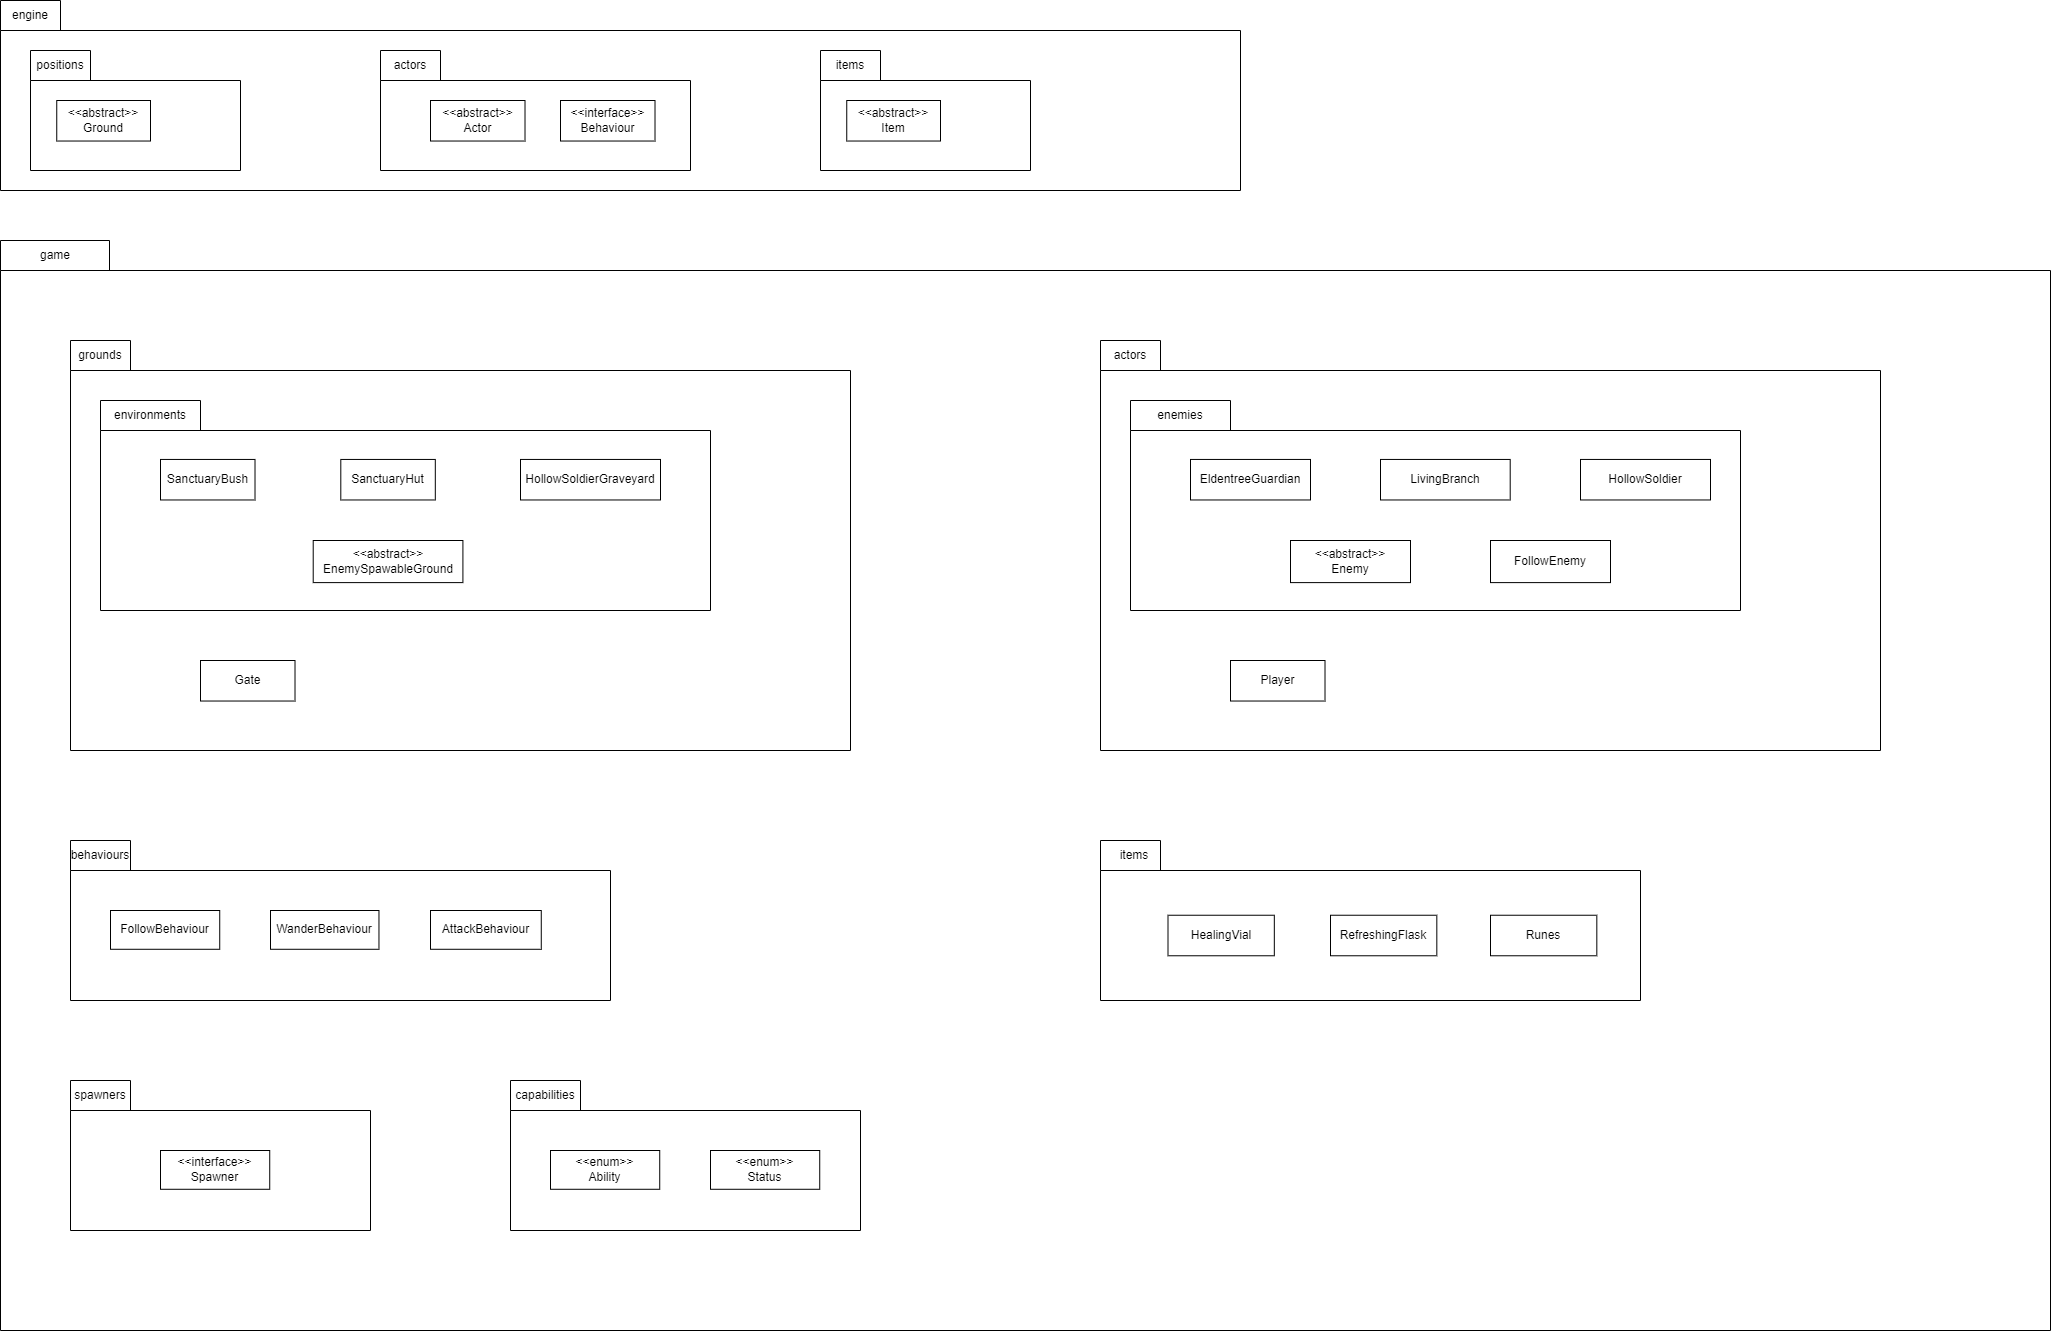

The diagram above was exported from draw.io. Its source (the exported page's mxGraphModel, read from the mxfile embedded in the PNG):
<mxGraphModel dx="1303" dy="1533" grid="1" gridSize="10" guides="1" tooltips="1" connect="1" arrows="1" fold="1" page="1" pageScale="1" pageWidth="2339" pageHeight="3300" math="0" shadow="0">
  <root>
    <mxCell id="0" />
    <mxCell id="1" parent="0" />
    <mxCell id="-Zu7SRHHoFKihV2G3_Gm-26" value="" style="group" vertex="1" connectable="0" parent="1">
      <mxGeometry x="40" y="570" width="1240" height="250" as="geometry" />
    </mxCell>
    <mxCell id="-Zu7SRHHoFKihV2G3_Gm-24" value="" style="shape=folder;fontStyle=1;spacingTop=10;tabWidth=60;tabHeight=30;tabPosition=left;html=1;whiteSpace=wrap;" vertex="1" parent="-Zu7SRHHoFKihV2G3_Gm-26">
      <mxGeometry width="1240" height="190" as="geometry" />
    </mxCell>
    <mxCell id="-Zu7SRHHoFKihV2G3_Gm-25" value="engine" style="text;html=1;strokeColor=none;fillColor=none;align=center;verticalAlign=middle;whiteSpace=wrap;rounded=0;" vertex="1" parent="-Zu7SRHHoFKihV2G3_Gm-26">
      <mxGeometry width="60" height="30" as="geometry" />
    </mxCell>
    <mxCell id="-Zu7SRHHoFKihV2G3_Gm-50" value="" style="group" vertex="1" connectable="0" parent="-Zu7SRHHoFKihV2G3_Gm-26">
      <mxGeometry x="30" y="50" width="210" height="120" as="geometry" />
    </mxCell>
    <mxCell id="-Zu7SRHHoFKihV2G3_Gm-51" value="" style="shape=folder;fontStyle=1;spacingTop=10;tabWidth=60;tabHeight=30;tabPosition=left;html=1;whiteSpace=wrap;" vertex="1" parent="-Zu7SRHHoFKihV2G3_Gm-50">
      <mxGeometry width="210" height="120" as="geometry" />
    </mxCell>
    <mxCell id="-Zu7SRHHoFKihV2G3_Gm-52" value="positions" style="text;html=1;strokeColor=none;fillColor=none;align=center;verticalAlign=middle;whiteSpace=wrap;rounded=0;" vertex="1" parent="-Zu7SRHHoFKihV2G3_Gm-50">
      <mxGeometry width="60" height="30" as="geometry" />
    </mxCell>
    <mxCell id="-Zu7SRHHoFKihV2G3_Gm-54" value="&amp;lt;&amp;lt;abstract&amp;gt;&amp;gt;&lt;br&gt;Ground" style="html=1;whiteSpace=wrap;" vertex="1" parent="-Zu7SRHHoFKihV2G3_Gm-50">
      <mxGeometry x="26.25" y="50" width="93.75" height="40.53" as="geometry" />
    </mxCell>
    <mxCell id="-Zu7SRHHoFKihV2G3_Gm-78" value="" style="group" vertex="1" connectable="0" parent="-Zu7SRHHoFKihV2G3_Gm-26">
      <mxGeometry x="380" y="50" width="310" height="120" as="geometry" />
    </mxCell>
    <mxCell id="-Zu7SRHHoFKihV2G3_Gm-79" value="" style="shape=folder;fontStyle=1;spacingTop=10;tabWidth=60;tabHeight=30;tabPosition=left;html=1;whiteSpace=wrap;" vertex="1" parent="-Zu7SRHHoFKihV2G3_Gm-78">
      <mxGeometry width="310" height="120" as="geometry" />
    </mxCell>
    <mxCell id="-Zu7SRHHoFKihV2G3_Gm-80" value="actors" style="text;html=1;strokeColor=none;fillColor=none;align=center;verticalAlign=middle;whiteSpace=wrap;rounded=0;" vertex="1" parent="-Zu7SRHHoFKihV2G3_Gm-78">
      <mxGeometry width="60" height="30" as="geometry" />
    </mxCell>
    <mxCell id="-Zu7SRHHoFKihV2G3_Gm-81" value="&amp;lt;&amp;lt;abstract&amp;gt;&amp;gt;&lt;br&gt;Actor" style="html=1;whiteSpace=wrap;" vertex="1" parent="-Zu7SRHHoFKihV2G3_Gm-78">
      <mxGeometry x="50" y="50" width="94.51" height="40.53" as="geometry" />
    </mxCell>
    <mxCell id="-Zu7SRHHoFKihV2G3_Gm-100" value="&amp;lt;&amp;lt;interface&amp;gt;&amp;gt;&lt;br&gt;Behaviour" style="html=1;whiteSpace=wrap;" vertex="1" parent="-Zu7SRHHoFKihV2G3_Gm-78">
      <mxGeometry x="180" y="50" width="94.51" height="40.53" as="geometry" />
    </mxCell>
    <mxCell id="-Zu7SRHHoFKihV2G3_Gm-110" value="" style="group" vertex="1" connectable="0" parent="-Zu7SRHHoFKihV2G3_Gm-26">
      <mxGeometry x="820" y="50" width="210" height="120" as="geometry" />
    </mxCell>
    <mxCell id="-Zu7SRHHoFKihV2G3_Gm-111" value="" style="shape=folder;fontStyle=1;spacingTop=10;tabWidth=60;tabHeight=30;tabPosition=left;html=1;whiteSpace=wrap;" vertex="1" parent="-Zu7SRHHoFKihV2G3_Gm-110">
      <mxGeometry width="210" height="120" as="geometry" />
    </mxCell>
    <mxCell id="-Zu7SRHHoFKihV2G3_Gm-112" value="items" style="text;html=1;strokeColor=none;fillColor=none;align=center;verticalAlign=middle;whiteSpace=wrap;rounded=0;" vertex="1" parent="-Zu7SRHHoFKihV2G3_Gm-110">
      <mxGeometry width="60" height="30" as="geometry" />
    </mxCell>
    <mxCell id="-Zu7SRHHoFKihV2G3_Gm-113" value="&amp;lt;&amp;lt;abstract&amp;gt;&amp;gt;&lt;br&gt;Item" style="html=1;whiteSpace=wrap;" vertex="1" parent="-Zu7SRHHoFKihV2G3_Gm-110">
      <mxGeometry x="26.25" y="50" width="93.75" height="40.53" as="geometry" />
    </mxCell>
    <mxCell id="-Zu7SRHHoFKihV2G3_Gm-27" value="" style="group" vertex="1" connectable="0" parent="1">
      <mxGeometry x="40" y="810" width="2050" height="1090" as="geometry" />
    </mxCell>
    <mxCell id="-Zu7SRHHoFKihV2G3_Gm-28" value="" style="shape=folder;fontStyle=1;spacingTop=10;tabWidth=70;tabHeight=30;tabPosition=left;html=1;whiteSpace=wrap;" vertex="1" parent="-Zu7SRHHoFKihV2G3_Gm-27">
      <mxGeometry width="2050" height="1090" as="geometry" />
    </mxCell>
    <mxCell id="-Zu7SRHHoFKihV2G3_Gm-29" value="game" style="text;html=1;strokeColor=none;fillColor=none;align=center;verticalAlign=middle;whiteSpace=wrap;rounded=0;" vertex="1" parent="-Zu7SRHHoFKihV2G3_Gm-27">
      <mxGeometry width="110" height="30" as="geometry" />
    </mxCell>
    <mxCell id="-Zu7SRHHoFKihV2G3_Gm-44" value="" style="group" vertex="1" connectable="0" parent="-Zu7SRHHoFKihV2G3_Gm-27">
      <mxGeometry x="70" y="100" width="780" height="410" as="geometry" />
    </mxCell>
    <mxCell id="-Zu7SRHHoFKihV2G3_Gm-45" value="" style="shape=folder;fontStyle=1;spacingTop=10;tabWidth=60;tabHeight=30;tabPosition=left;html=1;whiteSpace=wrap;" vertex="1" parent="-Zu7SRHHoFKihV2G3_Gm-44">
      <mxGeometry width="780" height="410" as="geometry" />
    </mxCell>
    <mxCell id="-Zu7SRHHoFKihV2G3_Gm-46" value="grounds" style="text;html=1;strokeColor=none;fillColor=none;align=center;verticalAlign=middle;whiteSpace=wrap;rounded=0;" vertex="1" parent="-Zu7SRHHoFKihV2G3_Gm-44">
      <mxGeometry width="60" height="30" as="geometry" />
    </mxCell>
    <mxCell id="-Zu7SRHHoFKihV2G3_Gm-30" value="" style="group" vertex="1" connectable="0" parent="-Zu7SRHHoFKihV2G3_Gm-44">
      <mxGeometry x="30" y="60" width="610" height="210" as="geometry" />
    </mxCell>
    <mxCell id="-Zu7SRHHoFKihV2G3_Gm-31" value="" style="shape=folder;fontStyle=1;spacingTop=10;tabWidth=100;tabHeight=30;tabPosition=left;html=1;whiteSpace=wrap;" vertex="1" parent="-Zu7SRHHoFKihV2G3_Gm-30">
      <mxGeometry width="610" height="210" as="geometry" />
    </mxCell>
    <mxCell id="-Zu7SRHHoFKihV2G3_Gm-32" value="environments" style="text;html=1;strokeColor=none;fillColor=none;align=center;verticalAlign=middle;whiteSpace=wrap;rounded=0;" vertex="1" parent="-Zu7SRHHoFKihV2G3_Gm-30">
      <mxGeometry width="100" height="30" as="geometry" />
    </mxCell>
    <mxCell id="-Zu7SRHHoFKihV2G3_Gm-36" value="SanctuaryBush" style="html=1;whiteSpace=wrap;" vertex="1" parent="-Zu7SRHHoFKihV2G3_Gm-30">
      <mxGeometry x="60" y="58.94" width="94.51" height="40.53" as="geometry" />
    </mxCell>
    <mxCell id="-Zu7SRHHoFKihV2G3_Gm-37" value="SanctuaryHut" style="html=1;whiteSpace=wrap;" vertex="1" parent="-Zu7SRHHoFKihV2G3_Gm-30">
      <mxGeometry x="240.3" y="58.94" width="94.51" height="40.53" as="geometry" />
    </mxCell>
    <mxCell id="-Zu7SRHHoFKihV2G3_Gm-38" value="HollowSoldierGraveyard" style="html=1;whiteSpace=wrap;" vertex="1" parent="-Zu7SRHHoFKihV2G3_Gm-30">
      <mxGeometry x="420" y="58.94" width="140" height="40.53" as="geometry" />
    </mxCell>
    <mxCell id="-Zu7SRHHoFKihV2G3_Gm-47" value="&amp;lt;&amp;lt;abstract&amp;gt;&amp;gt;&lt;br&gt;EnemySpawableGround" style="html=1;whiteSpace=wrap;" vertex="1" parent="-Zu7SRHHoFKihV2G3_Gm-30">
      <mxGeometry x="212.71" y="140" width="149.7" height="42.11" as="geometry" />
    </mxCell>
    <mxCell id="-Zu7SRHHoFKihV2G3_Gm-48" value="Gate" style="html=1;whiteSpace=wrap;" vertex="1" parent="-Zu7SRHHoFKihV2G3_Gm-44">
      <mxGeometry x="130" y="320" width="94.51" height="40.53" as="geometry" />
    </mxCell>
    <mxCell id="-Zu7SRHHoFKihV2G3_Gm-55" value="" style="group" vertex="1" connectable="0" parent="-Zu7SRHHoFKihV2G3_Gm-27">
      <mxGeometry x="1100" y="100" width="780" height="410" as="geometry" />
    </mxCell>
    <mxCell id="-Zu7SRHHoFKihV2G3_Gm-56" value="" style="shape=folder;fontStyle=1;spacingTop=10;tabWidth=60;tabHeight=30;tabPosition=left;html=1;whiteSpace=wrap;" vertex="1" parent="-Zu7SRHHoFKihV2G3_Gm-55">
      <mxGeometry width="780" height="410" as="geometry" />
    </mxCell>
    <mxCell id="-Zu7SRHHoFKihV2G3_Gm-57" value="actors" style="text;html=1;strokeColor=none;fillColor=none;align=center;verticalAlign=middle;whiteSpace=wrap;rounded=0;" vertex="1" parent="-Zu7SRHHoFKihV2G3_Gm-55">
      <mxGeometry width="60" height="30" as="geometry" />
    </mxCell>
    <mxCell id="-Zu7SRHHoFKihV2G3_Gm-58" value="" style="group" vertex="1" connectable="0" parent="-Zu7SRHHoFKihV2G3_Gm-55">
      <mxGeometry x="30" y="60" width="610" height="210" as="geometry" />
    </mxCell>
    <mxCell id="-Zu7SRHHoFKihV2G3_Gm-59" value="" style="shape=folder;fontStyle=1;spacingTop=10;tabWidth=100;tabHeight=30;tabPosition=left;html=1;whiteSpace=wrap;" vertex="1" parent="-Zu7SRHHoFKihV2G3_Gm-58">
      <mxGeometry width="610" height="210" as="geometry" />
    </mxCell>
    <mxCell id="-Zu7SRHHoFKihV2G3_Gm-60" value="enemies" style="text;html=1;strokeColor=none;fillColor=none;align=center;verticalAlign=middle;whiteSpace=wrap;rounded=0;" vertex="1" parent="-Zu7SRHHoFKihV2G3_Gm-58">
      <mxGeometry width="100" height="30" as="geometry" />
    </mxCell>
    <mxCell id="-Zu7SRHHoFKihV2G3_Gm-61" value="EldentreeGuardian" style="html=1;whiteSpace=wrap;" vertex="1" parent="-Zu7SRHHoFKihV2G3_Gm-58">
      <mxGeometry x="60" y="58.94" width="120" height="40.53" as="geometry" />
    </mxCell>
    <mxCell id="-Zu7SRHHoFKihV2G3_Gm-62" value="LivingBranch" style="html=1;whiteSpace=wrap;" vertex="1" parent="-Zu7SRHHoFKihV2G3_Gm-58">
      <mxGeometry x="250" y="58.94" width="129.7" height="40.53" as="geometry" />
    </mxCell>
    <mxCell id="-Zu7SRHHoFKihV2G3_Gm-63" value="HollowSoldier" style="html=1;whiteSpace=wrap;" vertex="1" parent="-Zu7SRHHoFKihV2G3_Gm-58">
      <mxGeometry x="450" y="58.94" width="130" height="40.53" as="geometry" />
    </mxCell>
    <mxCell id="-Zu7SRHHoFKihV2G3_Gm-64" value="&amp;lt;&amp;lt;abstract&amp;gt;&amp;gt;&lt;br&gt;Enemy" style="html=1;whiteSpace=wrap;" vertex="1" parent="-Zu7SRHHoFKihV2G3_Gm-58">
      <mxGeometry x="160" y="140" width="120" height="42.11" as="geometry" />
    </mxCell>
    <mxCell id="-Zu7SRHHoFKihV2G3_Gm-77" value="FollowEnemy" style="html=1;whiteSpace=wrap;" vertex="1" parent="-Zu7SRHHoFKihV2G3_Gm-58">
      <mxGeometry x="360" y="140" width="120" height="42.11" as="geometry" />
    </mxCell>
    <mxCell id="-Zu7SRHHoFKihV2G3_Gm-65" value="Player" style="html=1;whiteSpace=wrap;" vertex="1" parent="-Zu7SRHHoFKihV2G3_Gm-55">
      <mxGeometry x="130" y="320" width="94.51" height="40.53" as="geometry" />
    </mxCell>
    <mxCell id="-Zu7SRHHoFKihV2G3_Gm-103" value="" style="group" vertex="1" connectable="0" parent="-Zu7SRHHoFKihV2G3_Gm-27">
      <mxGeometry x="1100" y="600" width="540" height="190" as="geometry" />
    </mxCell>
    <mxCell id="-Zu7SRHHoFKihV2G3_Gm-104" value="" style="shape=folder;fontStyle=1;spacingTop=10;tabWidth=60;tabHeight=30;tabPosition=left;html=1;whiteSpace=wrap;" vertex="1" parent="-Zu7SRHHoFKihV2G3_Gm-103">
      <mxGeometry width="540" height="160" as="geometry" />
    </mxCell>
    <mxCell id="-Zu7SRHHoFKihV2G3_Gm-105" value="items" style="text;html=1;strokeColor=none;fillColor=none;align=center;verticalAlign=middle;whiteSpace=wrap;rounded=0;" vertex="1" parent="-Zu7SRHHoFKihV2G3_Gm-103">
      <mxGeometry width="67.5" height="30" as="geometry" />
    </mxCell>
    <mxCell id="-Zu7SRHHoFKihV2G3_Gm-106" value="HealingVial" style="html=1;whiteSpace=wrap;" vertex="1" parent="-Zu7SRHHoFKihV2G3_Gm-103">
      <mxGeometry x="67.5" y="74.74" width="106.32375" height="40.53" as="geometry" />
    </mxCell>
    <mxCell id="-Zu7SRHHoFKihV2G3_Gm-107" value="RefreshingFlask" style="html=1;whiteSpace=wrap;" vertex="1" parent="-Zu7SRHHoFKihV2G3_Gm-103">
      <mxGeometry x="229.99625" y="74.74" width="106.32375" height="40.53" as="geometry" />
    </mxCell>
    <mxCell id="-Zu7SRHHoFKihV2G3_Gm-108" value="Runes" style="html=1;whiteSpace=wrap;" vertex="1" parent="-Zu7SRHHoFKihV2G3_Gm-103">
      <mxGeometry x="390" y="74.74" width="106.32375" height="40.53" as="geometry" />
    </mxCell>
    <mxCell id="-Zu7SRHHoFKihV2G3_Gm-82" value="" style="group" vertex="1" connectable="0" parent="-Zu7SRHHoFKihV2G3_Gm-27">
      <mxGeometry x="70" y="600" width="540" height="160" as="geometry" />
    </mxCell>
    <mxCell id="-Zu7SRHHoFKihV2G3_Gm-83" value="" style="shape=folder;fontStyle=1;spacingTop=10;tabWidth=60;tabHeight=30;tabPosition=left;html=1;whiteSpace=wrap;" vertex="1" parent="-Zu7SRHHoFKihV2G3_Gm-82">
      <mxGeometry width="540" height="160" as="geometry" />
    </mxCell>
    <mxCell id="-Zu7SRHHoFKihV2G3_Gm-84" value="behaviours" style="text;html=1;strokeColor=none;fillColor=none;align=center;verticalAlign=middle;whiteSpace=wrap;rounded=0;" vertex="1" parent="-Zu7SRHHoFKihV2G3_Gm-82">
      <mxGeometry width="60" height="30" as="geometry" />
    </mxCell>
    <mxCell id="-Zu7SRHHoFKihV2G3_Gm-92" value="FollowBehaviour" style="html=1;whiteSpace=wrap;" vertex="1" parent="-Zu7SRHHoFKihV2G3_Gm-82">
      <mxGeometry x="40" y="70" width="109.23" height="38.78" as="geometry" />
    </mxCell>
    <mxCell id="-Zu7SRHHoFKihV2G3_Gm-93" value="WanderBehaviour" style="html=1;whiteSpace=wrap;" vertex="1" parent="-Zu7SRHHoFKihV2G3_Gm-82">
      <mxGeometry x="200" y="70" width="108.46" height="38.78" as="geometry" />
    </mxCell>
    <mxCell id="-Zu7SRHHoFKihV2G3_Gm-94" value="AttackBehaviour" style="html=1;whiteSpace=wrap;" vertex="1" parent="-Zu7SRHHoFKihV2G3_Gm-82">
      <mxGeometry x="360" y="70" width="110.77" height="38.78" as="geometry" />
    </mxCell>
    <mxCell id="-Zu7SRHHoFKihV2G3_Gm-114" value="" style="group" vertex="1" connectable="0" parent="-Zu7SRHHoFKihV2G3_Gm-27">
      <mxGeometry x="70" y="840" width="300" height="150" as="geometry" />
    </mxCell>
    <mxCell id="-Zu7SRHHoFKihV2G3_Gm-115" value="" style="shape=folder;fontStyle=1;spacingTop=10;tabWidth=60;tabHeight=30;tabPosition=left;html=1;whiteSpace=wrap;" vertex="1" parent="-Zu7SRHHoFKihV2G3_Gm-114">
      <mxGeometry width="300" height="150" as="geometry" />
    </mxCell>
    <mxCell id="-Zu7SRHHoFKihV2G3_Gm-116" value="spawners" style="text;html=1;strokeColor=none;fillColor=none;align=center;verticalAlign=middle;whiteSpace=wrap;rounded=0;" vertex="1" parent="-Zu7SRHHoFKihV2G3_Gm-114">
      <mxGeometry width="60" height="30" as="geometry" />
    </mxCell>
    <mxCell id="-Zu7SRHHoFKihV2G3_Gm-118" value="&amp;lt;&amp;lt;interface&amp;gt;&amp;gt;&lt;br&gt;Spawner" style="html=1;whiteSpace=wrap;" vertex="1" parent="-Zu7SRHHoFKihV2G3_Gm-114">
      <mxGeometry x="90" y="70" width="109.23" height="38.78" as="geometry" />
    </mxCell>
    <mxCell id="-Zu7SRHHoFKihV2G3_Gm-122" value="" style="group" vertex="1" connectable="0" parent="-Zu7SRHHoFKihV2G3_Gm-27">
      <mxGeometry x="510" y="840" width="350" height="150" as="geometry" />
    </mxCell>
    <mxCell id="-Zu7SRHHoFKihV2G3_Gm-123" value="" style="shape=folder;fontStyle=1;spacingTop=10;tabWidth=70;tabHeight=30;tabPosition=left;html=1;whiteSpace=wrap;" vertex="1" parent="-Zu7SRHHoFKihV2G3_Gm-122">
      <mxGeometry width="350" height="150" as="geometry" />
    </mxCell>
    <mxCell id="-Zu7SRHHoFKihV2G3_Gm-124" value="capabilities" style="text;html=1;strokeColor=none;fillColor=none;align=center;verticalAlign=middle;whiteSpace=wrap;rounded=0;" vertex="1" parent="-Zu7SRHHoFKihV2G3_Gm-122">
      <mxGeometry width="70" height="30" as="geometry" />
    </mxCell>
    <mxCell id="-Zu7SRHHoFKihV2G3_Gm-125" value="&amp;lt;&amp;lt;enum&amp;gt;&amp;gt;&lt;br&gt;Ability" style="html=1;whiteSpace=wrap;" vertex="1" parent="-Zu7SRHHoFKihV2G3_Gm-122">
      <mxGeometry x="40" y="70" width="109.23" height="38.78" as="geometry" />
    </mxCell>
    <mxCell id="-Zu7SRHHoFKihV2G3_Gm-130" value="&amp;lt;&amp;lt;enum&amp;gt;&amp;gt;&lt;br&gt;Status" style="html=1;whiteSpace=wrap;" vertex="1" parent="-Zu7SRHHoFKihV2G3_Gm-122">
      <mxGeometry x="200" y="70" width="109.23" height="38.78" as="geometry" />
    </mxCell>
  </root>
</mxGraphModel>